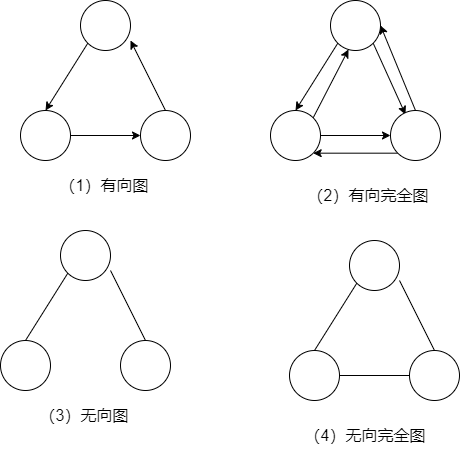

The diagram above was exported from draw.io. Its source (the exported page's mxGraphModel, read from the mxfile embedded in the PNG):
<mxGraphModel dx="1037" dy="704" grid="1" gridSize="10" guides="1" tooltips="1" connect="1" arrows="1" fold="1" page="1" pageScale="1" pageWidth="827" pageHeight="1169" math="0" shadow="0">
  <root>
    <mxCell id="0" />
    <mxCell id="1" parent="0" />
    <mxCell id="v58iGnoH8EHsvrW93AeV-7" style="rounded=0;orthogonalLoop=1;jettySize=auto;html=1;exitX=0;exitY=1;exitDx=0;exitDy=0;entryX=0.5;entryY=0;entryDx=0;entryDy=0;" parent="1" source="v58iGnoH8EHsvrW93AeV-1" target="v58iGnoH8EHsvrW93AeV-3" edge="1">
      <mxGeometry relative="1" as="geometry">
        <mxPoint x="100" y="270" as="targetPoint" />
      </mxGeometry>
    </mxCell>
    <mxCell id="v58iGnoH8EHsvrW93AeV-1" value="" style="ellipse;whiteSpace=wrap;html=1;aspect=fixed;" parent="1" vertex="1">
      <mxGeometry x="120" y="190" width="50" height="50" as="geometry" />
    </mxCell>
    <mxCell id="v58iGnoH8EHsvrW93AeV-2" value="" style="ellipse;whiteSpace=wrap;html=1;aspect=fixed;" parent="1" vertex="1">
      <mxGeometry x="180" y="300" width="50" height="50" as="geometry" />
    </mxCell>
    <mxCell id="v58iGnoH8EHsvrW93AeV-8" style="edgeStyle=orthogonalEdgeStyle;rounded=0;orthogonalLoop=1;jettySize=auto;html=1;exitX=1;exitY=0.5;exitDx=0;exitDy=0;entryX=0;entryY=0.5;entryDx=0;entryDy=0;" parent="1" source="v58iGnoH8EHsvrW93AeV-3" target="v58iGnoH8EHsvrW93AeV-2" edge="1">
      <mxGeometry relative="1" as="geometry" />
    </mxCell>
    <mxCell id="v58iGnoH8EHsvrW93AeV-3" value="" style="ellipse;whiteSpace=wrap;html=1;aspect=fixed;" parent="1" vertex="1">
      <mxGeometry x="60" y="300" width="50" height="50" as="geometry" />
    </mxCell>
    <mxCell id="v58iGnoH8EHsvrW93AeV-9" style="rounded=0;orthogonalLoop=1;jettySize=auto;html=1;exitX=0.5;exitY=0;exitDx=0;exitDy=0;" parent="1" source="v58iGnoH8EHsvrW93AeV-2" edge="1">
      <mxGeometry relative="1" as="geometry">
        <mxPoint x="170" y="230" as="targetPoint" />
      </mxGeometry>
    </mxCell>
    <mxCell id="v58iGnoH8EHsvrW93AeV-10" value="（1）有向图" style="text;html=1;align=center;verticalAlign=middle;whiteSpace=wrap;rounded=0;fontSize=16;" parent="1" vertex="1">
      <mxGeometry x="89" y="350" width="110" height="50" as="geometry" />
    </mxCell>
    <mxCell id="v58iGnoH8EHsvrW93AeV-25" style="rounded=0;orthogonalLoop=1;jettySize=auto;html=1;exitX=0;exitY=1;exitDx=0;exitDy=0;entryX=0.5;entryY=0;entryDx=0;entryDy=0;" parent="1" source="v58iGnoH8EHsvrW93AeV-26" target="v58iGnoH8EHsvrW93AeV-29" edge="1">
      <mxGeometry relative="1" as="geometry">
        <mxPoint x="350" y="270" as="targetPoint" />
      </mxGeometry>
    </mxCell>
    <mxCell id="v58iGnoH8EHsvrW93AeV-37" style="rounded=0;orthogonalLoop=1;jettySize=auto;html=1;exitX=1;exitY=1;exitDx=0;exitDy=0;entryX=0.3;entryY=0.08;entryDx=0;entryDy=0;entryPerimeter=0;" parent="1" source="v58iGnoH8EHsvrW93AeV-26" target="v58iGnoH8EHsvrW93AeV-27" edge="1">
      <mxGeometry relative="1" as="geometry" />
    </mxCell>
    <mxCell id="v58iGnoH8EHsvrW93AeV-26" value="" style="ellipse;whiteSpace=wrap;html=1;aspect=fixed;" parent="1" vertex="1">
      <mxGeometry x="370" y="190" width="50" height="50" as="geometry" />
    </mxCell>
    <mxCell id="v58iGnoH8EHsvrW93AeV-36" style="edgeStyle=orthogonalEdgeStyle;rounded=0;orthogonalLoop=1;jettySize=auto;html=1;exitX=0;exitY=1;exitDx=0;exitDy=0;entryX=1;entryY=1;entryDx=0;entryDy=0;" parent="1" source="v58iGnoH8EHsvrW93AeV-27" target="v58iGnoH8EHsvrW93AeV-29" edge="1">
      <mxGeometry relative="1" as="geometry" />
    </mxCell>
    <mxCell id="v58iGnoH8EHsvrW93AeV-27" value="" style="ellipse;whiteSpace=wrap;html=1;aspect=fixed;" parent="1" vertex="1">
      <mxGeometry x="430" y="300" width="50" height="50" as="geometry" />
    </mxCell>
    <mxCell id="v58iGnoH8EHsvrW93AeV-28" style="edgeStyle=orthogonalEdgeStyle;rounded=0;orthogonalLoop=1;jettySize=auto;html=1;exitX=1;exitY=0.5;exitDx=0;exitDy=0;entryX=0;entryY=0.5;entryDx=0;entryDy=0;" parent="1" source="v58iGnoH8EHsvrW93AeV-29" target="v58iGnoH8EHsvrW93AeV-27" edge="1">
      <mxGeometry relative="1" as="geometry" />
    </mxCell>
    <mxCell id="v58iGnoH8EHsvrW93AeV-35" style="rounded=0;orthogonalLoop=1;jettySize=auto;html=1;exitX=1;exitY=0;exitDx=0;exitDy=0;entryX=0.36;entryY=0.98;entryDx=0;entryDy=0;entryPerimeter=0;" parent="1" source="v58iGnoH8EHsvrW93AeV-29" target="v58iGnoH8EHsvrW93AeV-26" edge="1">
      <mxGeometry relative="1" as="geometry">
        <mxPoint x="390" y="260" as="targetPoint" />
      </mxGeometry>
    </mxCell>
    <mxCell id="v58iGnoH8EHsvrW93AeV-29" value="" style="ellipse;whiteSpace=wrap;html=1;aspect=fixed;" parent="1" vertex="1">
      <mxGeometry x="310" y="300" width="50" height="50" as="geometry" />
    </mxCell>
    <mxCell id="v58iGnoH8EHsvrW93AeV-30" style="rounded=0;orthogonalLoop=1;jettySize=auto;html=1;exitX=0.5;exitY=0;exitDx=0;exitDy=0;entryX=1;entryY=0.5;entryDx=0;entryDy=0;" parent="1" source="v58iGnoH8EHsvrW93AeV-27" target="v58iGnoH8EHsvrW93AeV-26" edge="1">
      <mxGeometry relative="1" as="geometry">
        <mxPoint x="420" y="230" as="targetPoint" />
      </mxGeometry>
    </mxCell>
    <mxCell id="v58iGnoH8EHsvrW93AeV-34" value="（2）有向完全图" style="text;html=1;align=center;verticalAlign=middle;whiteSpace=wrap;rounded=0;fontSize=16;" parent="1" vertex="1">
      <mxGeometry x="338" y="360" width="140" height="50" as="geometry" />
    </mxCell>
    <mxCell id="v58iGnoH8EHsvrW93AeV-38" style="rounded=0;orthogonalLoop=1;jettySize=auto;html=1;exitX=0;exitY=1;exitDx=0;exitDy=0;entryX=0.5;entryY=0;entryDx=0;entryDy=0;endArrow=none;endFill=0;" parent="1" source="v58iGnoH8EHsvrW93AeV-39" target="v58iGnoH8EHsvrW93AeV-42" edge="1">
      <mxGeometry relative="1" as="geometry">
        <mxPoint x="80" y="500" as="targetPoint" />
      </mxGeometry>
    </mxCell>
    <mxCell id="v58iGnoH8EHsvrW93AeV-39" value="" style="ellipse;whiteSpace=wrap;html=1;aspect=fixed;" parent="1" vertex="1">
      <mxGeometry x="100" y="420" width="50" height="50" as="geometry" />
    </mxCell>
    <mxCell id="v58iGnoH8EHsvrW93AeV-40" value="" style="ellipse;whiteSpace=wrap;html=1;aspect=fixed;" parent="1" vertex="1">
      <mxGeometry x="160" y="530" width="50" height="50" as="geometry" />
    </mxCell>
    <mxCell id="v58iGnoH8EHsvrW93AeV-42" value="" style="ellipse;whiteSpace=wrap;html=1;aspect=fixed;" parent="1" vertex="1">
      <mxGeometry x="40" y="530" width="50" height="50" as="geometry" />
    </mxCell>
    <mxCell id="v58iGnoH8EHsvrW93AeV-43" style="rounded=0;orthogonalLoop=1;jettySize=auto;html=1;exitX=0.5;exitY=0;exitDx=0;exitDy=0;endArrow=none;endFill=0;" parent="1" source="v58iGnoH8EHsvrW93AeV-40" edge="1">
      <mxGeometry relative="1" as="geometry">
        <mxPoint x="150" y="460" as="targetPoint" />
      </mxGeometry>
    </mxCell>
    <mxCell id="v58iGnoH8EHsvrW93AeV-44" value="（3）无向图" style="text;html=1;align=center;verticalAlign=middle;whiteSpace=wrap;rounded=0;fontSize=16;" parent="1" vertex="1">
      <mxGeometry x="69" y="580" width="110" height="50" as="geometry" />
    </mxCell>
    <mxCell id="v58iGnoH8EHsvrW93AeV-45" style="rounded=0;orthogonalLoop=1;jettySize=auto;html=1;exitX=0;exitY=1;exitDx=0;exitDy=0;entryX=0.5;entryY=0;entryDx=0;entryDy=0;endArrow=none;endFill=0;" parent="1" source="v58iGnoH8EHsvrW93AeV-46" target="v58iGnoH8EHsvrW93AeV-49" edge="1">
      <mxGeometry relative="1" as="geometry">
        <mxPoint x="369" y="510" as="targetPoint" />
      </mxGeometry>
    </mxCell>
    <mxCell id="v58iGnoH8EHsvrW93AeV-46" value="" style="ellipse;whiteSpace=wrap;html=1;aspect=fixed;" parent="1" vertex="1">
      <mxGeometry x="389" y="430" width="50" height="50" as="geometry" />
    </mxCell>
    <mxCell id="v58iGnoH8EHsvrW93AeV-47" value="" style="ellipse;whiteSpace=wrap;html=1;aspect=fixed;" parent="1" vertex="1">
      <mxGeometry x="449" y="540" width="50" height="50" as="geometry" />
    </mxCell>
    <mxCell id="v58iGnoH8EHsvrW93AeV-48" style="edgeStyle=orthogonalEdgeStyle;rounded=0;orthogonalLoop=1;jettySize=auto;html=1;exitX=1;exitY=0.5;exitDx=0;exitDy=0;entryX=0;entryY=0.5;entryDx=0;entryDy=0;endArrow=none;endFill=0;" parent="1" source="v58iGnoH8EHsvrW93AeV-49" target="v58iGnoH8EHsvrW93AeV-47" edge="1">
      <mxGeometry relative="1" as="geometry" />
    </mxCell>
    <mxCell id="v58iGnoH8EHsvrW93AeV-49" value="" style="ellipse;whiteSpace=wrap;html=1;aspect=fixed;" parent="1" vertex="1">
      <mxGeometry x="329" y="540" width="50" height="50" as="geometry" />
    </mxCell>
    <mxCell id="v58iGnoH8EHsvrW93AeV-50" style="rounded=0;orthogonalLoop=1;jettySize=auto;html=1;exitX=0.5;exitY=0;exitDx=0;exitDy=0;endArrow=none;endFill=0;" parent="1" source="v58iGnoH8EHsvrW93AeV-47" edge="1">
      <mxGeometry relative="1" as="geometry">
        <mxPoint x="439" y="470" as="targetPoint" />
      </mxGeometry>
    </mxCell>
    <mxCell id="v58iGnoH8EHsvrW93AeV-51" value="（4）无向完全图" style="text;html=1;align=center;verticalAlign=middle;whiteSpace=wrap;rounded=0;fontSize=16;" parent="1" vertex="1">
      <mxGeometry x="329" y="600" width="152" height="50" as="geometry" />
    </mxCell>
  </root>
</mxGraphModel>